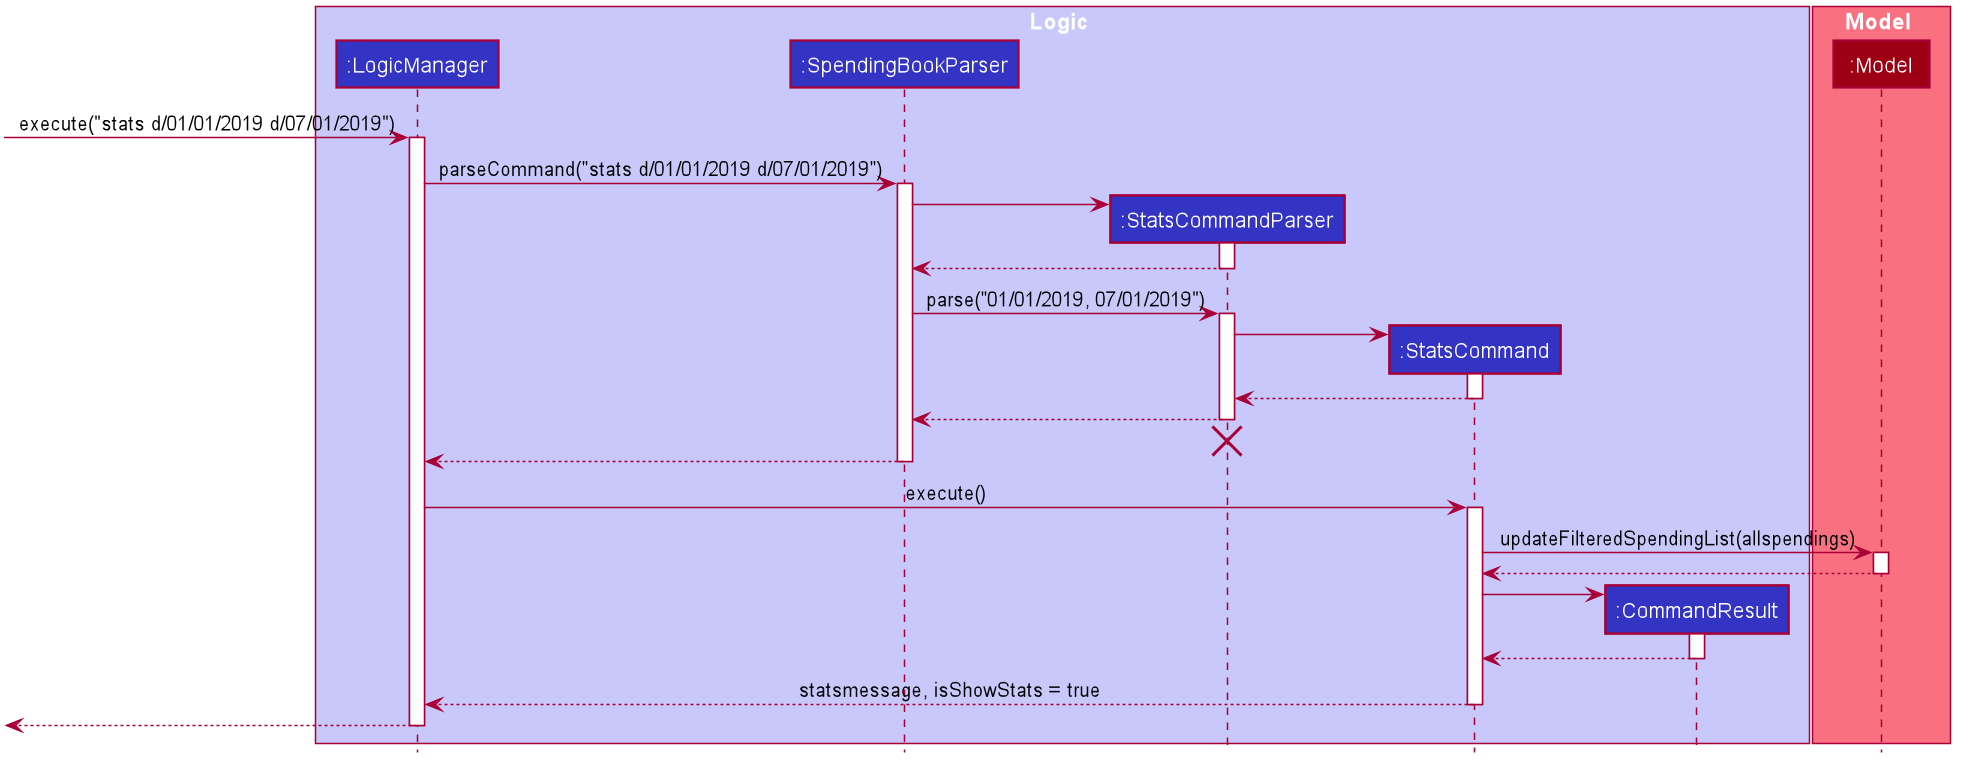

The diagram above was rendered by PlantUML. Its source (embedded in the PNG):
@startuml








skinparam BackgroundColor #FFFFFFF

skinparam Shadowing false

skinparam Class {
    FontColor #FFFFFF
    BorderThickness 1
    BorderColor #FFFFFF
    StereotypeFontColor #FFFFFF
    FontName Arial
}

skinparam Actor {
    BorderColor #000000
    Color #000000
    FontName Arial
}

skinparam Sequence {
    MessageAlign center
    BoxFontSize 15
    BoxPadding 0
    BoxFontColor #FFFFFF
    FontName Arial
}

skinparam Participant {
    FontColor #FFFFFFF
    Padding 20
}

skinparam MinClassWidth 50
skinparam ParticipantPadding 10
skinparam Shadowing false
skinparam DefaultTextAlignment center
skinparam packageStyle Rectangle

hide footbox
hide members
hide circle

box Logic #C8C8FA
participant ":LogicManager" as LogicManager #3333C4
participant ":SpendingBookParser" as SpendingBookParser #3333C4
participant ":StatsCommandParser" as StatsCommandParser #3333C4
participant ":StatsCommand" as StatsCommand #3333C4
participant ":CommandResult" as CommandResult #3333C4
end box

box Model #F97181
participant ":Model" as Model #9D0012
end box

[-> LogicManager : execute("stats d/01/01/2019 d/07/01/2019")
activate LogicManager

LogicManager -> SpendingBookParser : parseCommand("stats d/01/01/2019 d/07/01/2019")
activate SpendingBookParser

create StatsCommandParser
SpendingBookParser -> StatsCommandParser
activate StatsCommandParser

StatsCommandParser --> SpendingBookParser
deactivate StatsCommandParser

SpendingBookParser -> StatsCommandParser : parse("01/01/2019, 07/01/2019")
activate StatsCommandParser

create StatsCommand
StatsCommandParser -> StatsCommand
activate StatsCommand

StatsCommand --> StatsCommandParser
deactivate StatsCommand

StatsCommandParser --> SpendingBookParser
deactivate StatsCommandParser
StatsCommandParser -[hidden]-> SpendingBookParser
destroy StatsCommandParser

SpendingBookParser --> LogicManager
deactivate SpendingBookParser

LogicManager -> StatsCommand : execute()
activate StatsCommand

StatsCommand -> Model : updateFilteredSpendingList(allspendings)
activate Model

Model --> StatsCommand
deactivate Model

create CommandResult
StatsCommand -> CommandResult
activate CommandResult

CommandResult --> StatsCommand
deactivate CommandResult

StatsCommand --> LogicManager : statsmessage, isShowStats = true
deactivate StatsCommand

[<--LogicManager
deactivate LogicManager
@enduml